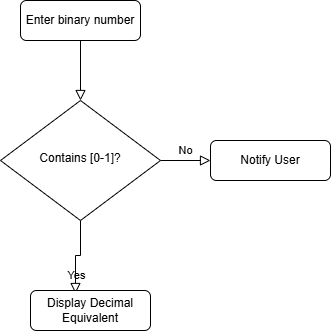

The diagram above was exported from draw.io. Its source (the exported page's mxGraphModel, read from the mxfile embedded in the PNG):
<mxGraphModel dx="1426" dy="776" grid="1" gridSize="10" guides="1" tooltips="1" connect="1" arrows="1" fold="1" page="1" pageScale="1" pageWidth="827" pageHeight="1169" math="0" shadow="0">
  <root>
    <mxCell id="WIyWlLk6GJQsqaUBKTNV-0" />
    <mxCell id="WIyWlLk6GJQsqaUBKTNV-1" parent="WIyWlLk6GJQsqaUBKTNV-0" />
    <mxCell id="WIyWlLk6GJQsqaUBKTNV-2" value="" style="rounded=0;html=1;jettySize=auto;orthogonalLoop=1;fontSize=11;endArrow=block;endFill=0;endSize=8;strokeWidth=1;shadow=0;labelBackgroundColor=none;edgeStyle=orthogonalEdgeStyle;" parent="WIyWlLk6GJQsqaUBKTNV-1" source="WIyWlLk6GJQsqaUBKTNV-3" target="WIyWlLk6GJQsqaUBKTNV-6" edge="1">
      <mxGeometry relative="1" as="geometry" />
    </mxCell>
    <mxCell id="WIyWlLk6GJQsqaUBKTNV-3" value="Enter binary number" style="rounded=1;whiteSpace=wrap;html=1;fontSize=12;glass=0;strokeWidth=1;shadow=0;" parent="WIyWlLk6GJQsqaUBKTNV-1" vertex="1">
      <mxGeometry x="130" y="50" width="120" height="40" as="geometry" />
    </mxCell>
    <mxCell id="WIyWlLk6GJQsqaUBKTNV-4" value="Yes" style="rounded=0;html=1;jettySize=auto;orthogonalLoop=1;fontSize=11;endArrow=block;endFill=0;endSize=8;strokeWidth=1;shadow=0;labelBackgroundColor=none;edgeStyle=orthogonalEdgeStyle;entryX=0.375;entryY=0.075;entryDx=0;entryDy=0;entryPerimeter=0;" parent="WIyWlLk6GJQsqaUBKTNV-1" source="WIyWlLk6GJQsqaUBKTNV-6" target="WIyWlLk6GJQsqaUBKTNV-12" edge="1">
      <mxGeometry y="20" relative="1" as="geometry">
        <mxPoint as="offset" />
        <mxPoint x="220" y="290" as="targetPoint" />
      </mxGeometry>
    </mxCell>
    <mxCell id="WIyWlLk6GJQsqaUBKTNV-5" value="No" style="edgeStyle=orthogonalEdgeStyle;rounded=0;html=1;jettySize=auto;orthogonalLoop=1;fontSize=11;endArrow=block;endFill=0;endSize=8;strokeWidth=1;shadow=0;labelBackgroundColor=none;" parent="WIyWlLk6GJQsqaUBKTNV-1" source="WIyWlLk6GJQsqaUBKTNV-6" target="WIyWlLk6GJQsqaUBKTNV-7" edge="1">
      <mxGeometry y="10" relative="1" as="geometry">
        <mxPoint as="offset" />
      </mxGeometry>
    </mxCell>
    <mxCell id="WIyWlLk6GJQsqaUBKTNV-6" value="Contains [0-1]?" style="rhombus;whiteSpace=wrap;html=1;shadow=0;fontFamily=Helvetica;fontSize=12;align=center;strokeWidth=1;spacing=6;spacingTop=-4;" parent="WIyWlLk6GJQsqaUBKTNV-1" vertex="1">
      <mxGeometry x="110" y="150" width="160" height="120" as="geometry" />
    </mxCell>
    <mxCell id="WIyWlLk6GJQsqaUBKTNV-7" value="Notify User" style="rounded=1;whiteSpace=wrap;html=1;fontSize=12;glass=0;strokeWidth=1;shadow=0;" parent="WIyWlLk6GJQsqaUBKTNV-1" vertex="1">
      <mxGeometry x="320" y="190" width="120" height="40" as="geometry" />
    </mxCell>
    <mxCell id="WIyWlLk6GJQsqaUBKTNV-12" value="&lt;div&gt;Display Decimal Equivalent&lt;/div&gt;" style="rounded=1;whiteSpace=wrap;html=1;fontSize=12;glass=0;strokeWidth=1;shadow=0;" parent="WIyWlLk6GJQsqaUBKTNV-1" vertex="1">
      <mxGeometry x="140" y="340" width="120" height="40" as="geometry" />
    </mxCell>
  </root>
</mxGraphModel>